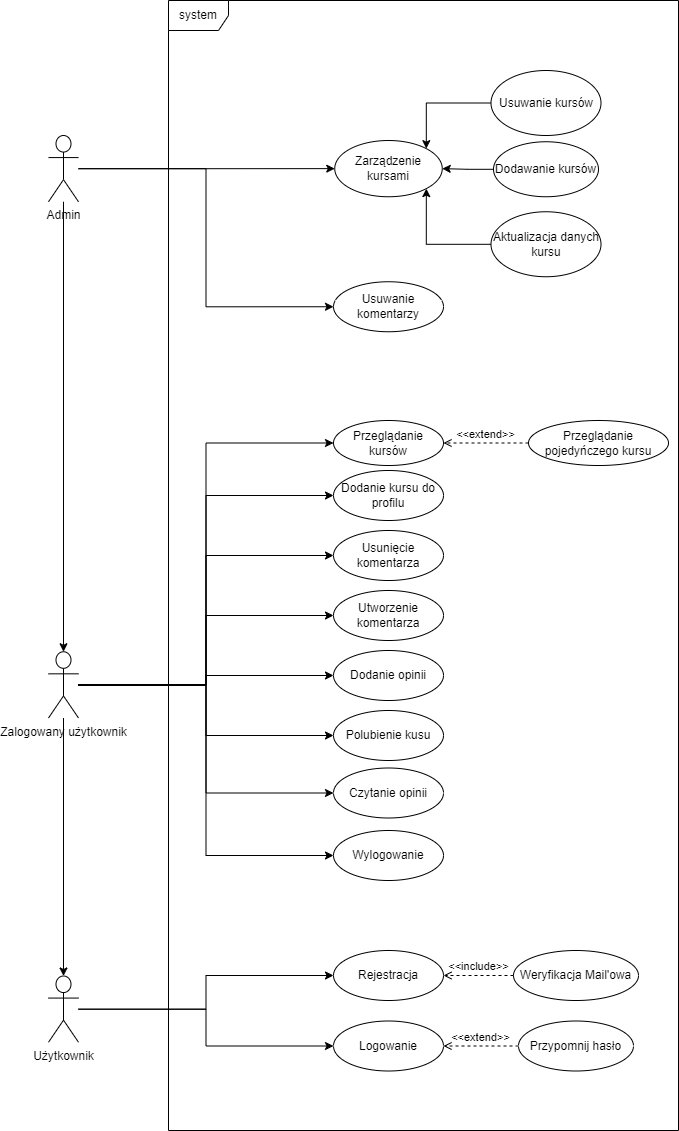

The diagram above was exported from draw.io. Its source (the exported page's mxGraphModel, read from the mxfile embedded in the PNG):
<mxGraphModel dx="2901" dy="2279" grid="1" gridSize="10" guides="1" tooltips="1" connect="1" arrows="1" fold="1" page="1" pageScale="1" pageWidth="827" pageHeight="1169" math="0" shadow="0">
  <root>
    <mxCell id="0" />
    <mxCell id="1" parent="0" />
    <mxCell id="-dgW3Ea9hQg-mB9d39dc-14" style="edgeStyle=orthogonalEdgeStyle;rounded=0;orthogonalLoop=1;jettySize=auto;html=1;entryX=0;entryY=0.5;entryDx=0;entryDy=0;" parent="1" source="SXBCvxiAlohXXn7sMr1k-10" target="SXBCvxiAlohXXn7sMr1k-12" edge="1">
      <mxGeometry relative="1" as="geometry" />
    </mxCell>
    <mxCell id="-dgW3Ea9hQg-mB9d39dc-19" style="edgeStyle=orthogonalEdgeStyle;rounded=0;orthogonalLoop=1;jettySize=auto;html=1;entryX=0;entryY=0.5;entryDx=0;entryDy=0;" parent="1" source="SXBCvxiAlohXXn7sMr1k-10" target="SXBCvxiAlohXXn7sMr1k-37" edge="1">
      <mxGeometry relative="1" as="geometry" />
    </mxCell>
    <mxCell id="SXBCvxiAlohXXn7sMr1k-10" value="Użytkownik" style="shape=umlActor;verticalLabelPosition=bottom;verticalAlign=top;html=1;outlineConnect=0;" parent="1" vertex="1">
      <mxGeometry x="-670" y="695.5" width="30" height="66.25" as="geometry" />
    </mxCell>
    <mxCell id="SXBCvxiAlohXXn7sMr1k-11" value="system" style="shape=umlFrame;whiteSpace=wrap;html=1;pointerEvents=0;" parent="1" vertex="1">
      <mxGeometry x="-550" y="-280" width="510" height="1130" as="geometry" />
    </mxCell>
    <mxCell id="SXBCvxiAlohXXn7sMr1k-20" value="Przeglądanie kursów" style="ellipse;whiteSpace=wrap;html=1;" parent="1" vertex="1">
      <mxGeometry x="-385" y="140" width="110" height="45" as="geometry" />
    </mxCell>
    <mxCell id="SXBCvxiAlohXXn7sMr1k-21" value="Czytanie opinii" style="ellipse;whiteSpace=wrap;html=1;" parent="1" vertex="1">
      <mxGeometry x="-385" y="487.5" width="110" height="50" as="geometry" />
    </mxCell>
    <mxCell id="SXBCvxiAlohXXn7sMr1k-22" value="Polubienie kusu" style="ellipse;whiteSpace=wrap;html=1;" parent="1" vertex="1">
      <mxGeometry x="-385" y="430" width="110" height="50" as="geometry" />
    </mxCell>
    <mxCell id="SXBCvxiAlohXXn7sMr1k-25" value="&amp;lt;&amp;lt;extend&amp;gt;&amp;gt;" style="html=1;verticalAlign=bottom;labelBackgroundColor=none;endArrow=open;endFill=0;dashed=1;rounded=0;exitX=0;exitY=0.5;exitDx=0;exitDy=0;entryX=1;entryY=0.5;entryDx=0;entryDy=0;" parent="1" source="-dgW3Ea9hQg-mB9d39dc-4" target="SXBCvxiAlohXXn7sMr1k-20" edge="1">
      <mxGeometry width="160" relative="1" as="geometry">
        <mxPoint x="-196.80999999999995" y="165.68000000000006" as="sourcePoint" />
        <mxPoint x="205" y="660" as="targetPoint" />
      </mxGeometry>
    </mxCell>
    <mxCell id="SXBCvxiAlohXXn7sMr1k-27" value="Dodanie opinii" style="ellipse;whiteSpace=wrap;html=1;" parent="1" vertex="1">
      <mxGeometry x="-385" y="370" width="110" height="50" as="geometry" />
    </mxCell>
    <mxCell id="SXBCvxiAlohXXn7sMr1k-28" value="Utworzenie komentarza" style="ellipse;whiteSpace=wrap;html=1;" parent="1" vertex="1">
      <mxGeometry x="-385" y="310" width="110" height="50" as="geometry" />
    </mxCell>
    <mxCell id="SXBCvxiAlohXXn7sMr1k-31" value="Dodanie kursu do profilu" style="ellipse;whiteSpace=wrap;html=1;" parent="1" vertex="1">
      <mxGeometry x="-385" y="190" width="110" height="50" as="geometry" />
    </mxCell>
    <mxCell id="SXBCvxiAlohXXn7sMr1k-33" value="&amp;lt;&amp;lt;extend&amp;gt;&amp;gt;" style="html=1;verticalAlign=bottom;labelBackgroundColor=none;endArrow=open;endFill=0;dashed=1;rounded=0;exitX=0;exitY=0.5;exitDx=0;exitDy=0;entryX=1;entryY=0.5;entryDx=0;entryDy=0;" parent="1" source="SXBCvxiAlohXXn7sMr1k-34" target="SXBCvxiAlohXXn7sMr1k-12" edge="1">
      <mxGeometry width="160" relative="1" as="geometry">
        <mxPoint x="-100" y="290" as="sourcePoint" />
        <mxPoint x="10" y="480" as="targetPoint" />
      </mxGeometry>
    </mxCell>
    <mxCell id="SXBCvxiAlohXXn7sMr1k-34" value="Przypomnij hasło" style="ellipse;whiteSpace=wrap;html=1;" parent="1" vertex="1">
      <mxGeometry x="-200" y="740.5" width="115" height="50" as="geometry" />
    </mxCell>
    <mxCell id="SXBCvxiAlohXXn7sMr1k-36" value="Usuwanie komentarzy" style="ellipse;whiteSpace=wrap;html=1;" parent="1" vertex="1">
      <mxGeometry x="-385" y="1.25" width="110" height="50" as="geometry" />
    </mxCell>
    <mxCell id="SXBCvxiAlohXXn7sMr1k-37" value="Rejestracja" style="ellipse;whiteSpace=wrap;html=1;" parent="1" vertex="1">
      <mxGeometry x="-385" y="670" width="110" height="50" as="geometry" />
    </mxCell>
    <mxCell id="SXBCvxiAlohXXn7sMr1k-39" value="Usunięcie komentarza" style="ellipse;whiteSpace=wrap;html=1;" parent="1" vertex="1">
      <mxGeometry x="-385" y="250" width="110" height="50" as="geometry" />
    </mxCell>
    <mxCell id="SXBCvxiAlohXXn7sMr1k-43" value="Weryfikacja Mail'owa" style="ellipse;whiteSpace=wrap;html=1;" parent="1" vertex="1">
      <mxGeometry x="-205" y="670" width="125" height="50" as="geometry" />
    </mxCell>
    <mxCell id="SXBCvxiAlohXXn7sMr1k-46" value="&amp;lt;&amp;lt;include&amp;gt;&amp;gt;" style="html=1;verticalAlign=bottom;labelBackgroundColor=none;endArrow=open;endFill=0;dashed=1;rounded=0;entryX=1;entryY=0.5;entryDx=0;entryDy=0;exitX=0;exitY=0.5;exitDx=0;exitDy=0;" parent="1" source="SXBCvxiAlohXXn7sMr1k-43" target="SXBCvxiAlohXXn7sMr1k-37" edge="1">
      <mxGeometry width="160" relative="1" as="geometry">
        <mxPoint x="-140" y="942" as="sourcePoint" />
        <mxPoint x="-125" y="600" as="targetPoint" />
      </mxGeometry>
    </mxCell>
    <mxCell id="SXBCvxiAlohXXn7sMr1k-48" value="Zarządzenie kursami" style="ellipse;whiteSpace=wrap;html=1;" parent="1" vertex="1">
      <mxGeometry x="-383.75" y="-140" width="107.5" height="56.25" as="geometry" />
    </mxCell>
    <mxCell id="-dgW3Ea9hQg-mB9d39dc-21" style="edgeStyle=orthogonalEdgeStyle;rounded=0;orthogonalLoop=1;jettySize=auto;html=1;entryX=1;entryY=0;entryDx=0;entryDy=0;" parent="1" source="SXBCvxiAlohXXn7sMr1k-50" target="SXBCvxiAlohXXn7sMr1k-48" edge="1">
      <mxGeometry relative="1" as="geometry" />
    </mxCell>
    <mxCell id="SXBCvxiAlohXXn7sMr1k-50" value="Usuwanie kursów" style="ellipse;whiteSpace=wrap;html=1;" parent="1" vertex="1">
      <mxGeometry x="-227.5" y="-210" width="110" height="65" as="geometry" />
    </mxCell>
    <mxCell id="-dgW3Ea9hQg-mB9d39dc-22" style="edgeStyle=orthogonalEdgeStyle;rounded=0;orthogonalLoop=1;jettySize=auto;html=1;entryX=1;entryY=0.5;entryDx=0;entryDy=0;" parent="1" source="SXBCvxiAlohXXn7sMr1k-52" target="SXBCvxiAlohXXn7sMr1k-48" edge="1">
      <mxGeometry relative="1" as="geometry" />
    </mxCell>
    <mxCell id="SXBCvxiAlohXXn7sMr1k-52" value="Dodawanie kursów" style="ellipse;whiteSpace=wrap;html=1;" parent="1" vertex="1">
      <mxGeometry x="-225" y="-138.75" width="105" height="55" as="geometry" />
    </mxCell>
    <mxCell id="-dgW3Ea9hQg-mB9d39dc-23" style="edgeStyle=orthogonalEdgeStyle;rounded=0;orthogonalLoop=1;jettySize=auto;html=1;entryX=1;entryY=1;entryDx=0;entryDy=0;" parent="1" source="SXBCvxiAlohXXn7sMr1k-54" target="SXBCvxiAlohXXn7sMr1k-48" edge="1">
      <mxGeometry relative="1" as="geometry" />
    </mxCell>
    <mxCell id="SXBCvxiAlohXXn7sMr1k-54" value="Aktualizacja danych kursu" style="ellipse;whiteSpace=wrap;html=1;" parent="1" vertex="1">
      <mxGeometry x="-227.5" y="-68.75" width="110" height="65" as="geometry" />
    </mxCell>
    <mxCell id="-dgW3Ea9hQg-mB9d39dc-5" style="edgeStyle=orthogonalEdgeStyle;rounded=0;orthogonalLoop=1;jettySize=auto;html=1;entryX=0;entryY=0.5;entryDx=0;entryDy=0;" parent="1" source="-dgW3Ea9hQg-mB9d39dc-2" target="SXBCvxiAlohXXn7sMr1k-21" edge="1">
      <mxGeometry relative="1" as="geometry" />
    </mxCell>
    <mxCell id="-dgW3Ea9hQg-mB9d39dc-7" style="edgeStyle=orthogonalEdgeStyle;rounded=0;orthogonalLoop=1;jettySize=auto;html=1;" parent="1" source="-dgW3Ea9hQg-mB9d39dc-2" target="SXBCvxiAlohXXn7sMr1k-22" edge="1">
      <mxGeometry relative="1" as="geometry" />
    </mxCell>
    <mxCell id="-dgW3Ea9hQg-mB9d39dc-8" style="edgeStyle=orthogonalEdgeStyle;rounded=0;orthogonalLoop=1;jettySize=auto;html=1;entryX=0;entryY=0.5;entryDx=0;entryDy=0;" parent="1" source="-dgW3Ea9hQg-mB9d39dc-2" target="SXBCvxiAlohXXn7sMr1k-27" edge="1">
      <mxGeometry relative="1" as="geometry" />
    </mxCell>
    <mxCell id="-dgW3Ea9hQg-mB9d39dc-9" style="edgeStyle=orthogonalEdgeStyle;rounded=0;orthogonalLoop=1;jettySize=auto;html=1;entryX=0;entryY=0.5;entryDx=0;entryDy=0;" parent="1" source="-dgW3Ea9hQg-mB9d39dc-2" target="SXBCvxiAlohXXn7sMr1k-28" edge="1">
      <mxGeometry relative="1" as="geometry" />
    </mxCell>
    <mxCell id="-dgW3Ea9hQg-mB9d39dc-10" style="edgeStyle=orthogonalEdgeStyle;rounded=0;orthogonalLoop=1;jettySize=auto;html=1;entryX=0;entryY=0.5;entryDx=0;entryDy=0;" parent="1" source="-dgW3Ea9hQg-mB9d39dc-2" target="SXBCvxiAlohXXn7sMr1k-39" edge="1">
      <mxGeometry relative="1" as="geometry" />
    </mxCell>
    <mxCell id="-dgW3Ea9hQg-mB9d39dc-11" style="edgeStyle=orthogonalEdgeStyle;rounded=0;orthogonalLoop=1;jettySize=auto;html=1;entryX=0;entryY=0.5;entryDx=0;entryDy=0;" parent="1" source="-dgW3Ea9hQg-mB9d39dc-2" target="SXBCvxiAlohXXn7sMr1k-31" edge="1">
      <mxGeometry relative="1" as="geometry" />
    </mxCell>
    <mxCell id="-dgW3Ea9hQg-mB9d39dc-12" style="edgeStyle=orthogonalEdgeStyle;rounded=0;orthogonalLoop=1;jettySize=auto;html=1;entryX=0;entryY=0.5;entryDx=0;entryDy=0;" parent="1" source="-dgW3Ea9hQg-mB9d39dc-2" target="SXBCvxiAlohXXn7sMr1k-20" edge="1">
      <mxGeometry relative="1" as="geometry" />
    </mxCell>
    <mxCell id="-dgW3Ea9hQg-mB9d39dc-13" style="edgeStyle=orthogonalEdgeStyle;rounded=0;orthogonalLoop=1;jettySize=auto;html=1;" parent="1" source="-dgW3Ea9hQg-mB9d39dc-2" target="SXBCvxiAlohXXn7sMr1k-10" edge="1">
      <mxGeometry relative="1" as="geometry" />
    </mxCell>
    <mxCell id="-dgW3Ea9hQg-mB9d39dc-26" style="edgeStyle=orthogonalEdgeStyle;rounded=0;orthogonalLoop=1;jettySize=auto;html=1;entryX=0;entryY=0.5;entryDx=0;entryDy=0;" parent="1" source="-dgW3Ea9hQg-mB9d39dc-2" target="-dgW3Ea9hQg-mB9d39dc-25" edge="1">
      <mxGeometry relative="1" as="geometry" />
    </mxCell>
    <mxCell id="-dgW3Ea9hQg-mB9d39dc-2" value="Zalogowany użytkownik" style="shape=umlActor;verticalLabelPosition=bottom;verticalAlign=top;html=1;outlineConnect=0;" parent="1" vertex="1">
      <mxGeometry x="-670" y="371.25" width="30" height="66.25" as="geometry" />
    </mxCell>
    <mxCell id="-dgW3Ea9hQg-mB9d39dc-4" value="Przeglądanie pojedyńczego kursu" style="ellipse;whiteSpace=wrap;html=1;" parent="1" vertex="1">
      <mxGeometry x="-190" y="140" width="140" height="45" as="geometry" />
    </mxCell>
    <mxCell id="-dgW3Ea9hQg-mB9d39dc-20" style="edgeStyle=orthogonalEdgeStyle;rounded=0;orthogonalLoop=1;jettySize=auto;html=1;entryX=0;entryY=0.5;entryDx=0;entryDy=0;" parent="1" source="-dgW3Ea9hQg-mB9d39dc-16" target="SXBCvxiAlohXXn7sMr1k-48" edge="1">
      <mxGeometry relative="1" as="geometry" />
    </mxCell>
    <mxCell id="-dgW3Ea9hQg-mB9d39dc-24" style="edgeStyle=orthogonalEdgeStyle;rounded=0;orthogonalLoop=1;jettySize=auto;html=1;entryX=0;entryY=0.5;entryDx=0;entryDy=0;" parent="1" source="-dgW3Ea9hQg-mB9d39dc-16" target="SXBCvxiAlohXXn7sMr1k-36" edge="1">
      <mxGeometry relative="1" as="geometry" />
    </mxCell>
    <mxCell id="-dgW3Ea9hQg-mB9d39dc-16" value="Admin" style="shape=umlActor;verticalLabelPosition=bottom;verticalAlign=top;html=1;outlineConnect=0;" parent="1" vertex="1">
      <mxGeometry x="-670" y="-145" width="30" height="66.25" as="geometry" />
    </mxCell>
    <mxCell id="SXBCvxiAlohXXn7sMr1k-12" value="Logowanie" style="ellipse;whiteSpace=wrap;html=1;" parent="1" vertex="1">
      <mxGeometry x="-385" y="740.5" width="110" height="50" as="geometry" />
    </mxCell>
    <mxCell id="-dgW3Ea9hQg-mB9d39dc-25" value="Wylogowanie" style="ellipse;whiteSpace=wrap;html=1;" parent="1" vertex="1">
      <mxGeometry x="-385" y="550" width="110" height="50" as="geometry" />
    </mxCell>
    <mxCell id="-dgW3Ea9hQg-mB9d39dc-28" style="edgeStyle=orthogonalEdgeStyle;rounded=0;orthogonalLoop=1;jettySize=auto;html=1;entryX=0.5;entryY=0;entryDx=0;entryDy=0;entryPerimeter=0;" parent="1" source="-dgW3Ea9hQg-mB9d39dc-16" target="-dgW3Ea9hQg-mB9d39dc-2" edge="1">
      <mxGeometry relative="1" as="geometry" />
    </mxCell>
  </root>
</mxGraphModel>